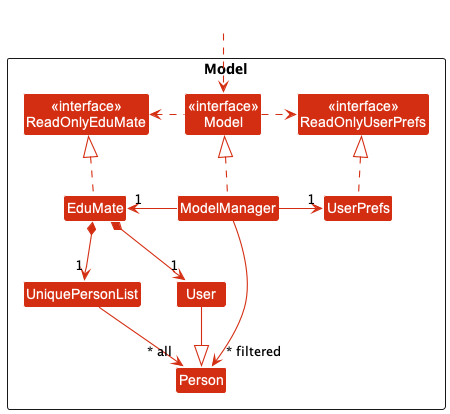

The diagram above was rendered by PlantUML. Its source (embedded in the PNG):
@startuml
!include style.puml
skinparam arrowThickness 1.1
skinparam arrowColor MODEL_COLOR
skinparam classBackgroundColor MODEL_COLOR

Package Model <<Rectangle>> {
Class "<<interface>>\nReadOnlyEduMate" as ReadOnlyEduMate
Class "<<interface>>\nReadOnlyUserPrefs" as ReadOnlyUserPrefs
Class "<<interface>>\nModel" as Model
Class EduMate
Class ModelManager
Class UserPrefs

Class UniquePersonList
Class Person
Class User
}

Class HiddenOutside #FFFFFF
HiddenOutside ..> Model

EduMate .up.|> ReadOnlyEduMate

ModelManager .up.|> Model
Model .right.> ReadOnlyUserPrefs
Model .left.> ReadOnlyEduMate
ModelManager -left-> "1" EduMate
ModelManager -right-> "1" UserPrefs
UserPrefs .up.|> ReadOnlyUserPrefs

EduMate *--> "1" UniquePersonList
EduMate *--> "1" User
User --|> Person
UniquePersonList --> "~* all" Person

ModelManager -->"~* filtered" Person
@enduml